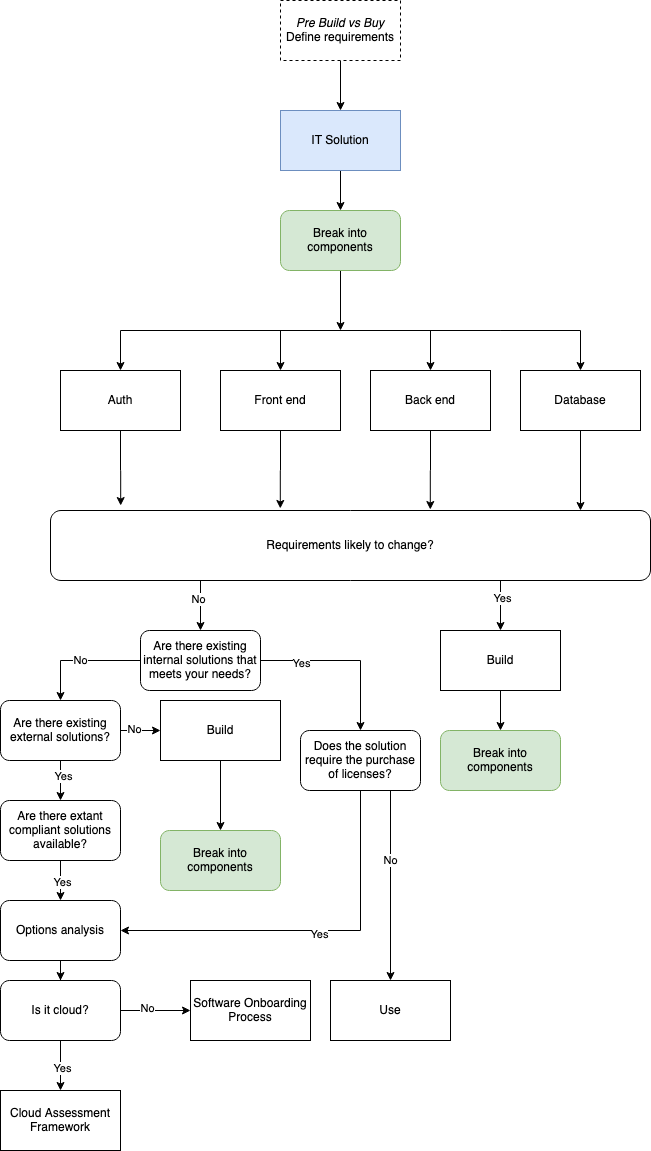

The diagram above was exported from draw.io. Its source (the exported page's mxGraphModel, read from the mxfile embedded in the PNG):
<mxGraphModel dx="2125" dy="871" grid="1" gridSize="10" guides="1" tooltips="1" connect="1" arrows="1" fold="1" page="1" pageScale="1" pageWidth="827" pageHeight="1169" math="0" shadow="0">
  <root>
    <mxCell id="0" />
    <mxCell id="1" parent="0" />
    <mxCell id="x-cx3Mp4K5iK76RSI6E8-16" style="edgeStyle=orthogonalEdgeStyle;rounded=0;orthogonalLoop=1;jettySize=auto;html=1;exitX=0.5;exitY=1;exitDx=0;exitDy=0;entryX=0.5;entryY=0;entryDx=0;entryDy=0;strokeColor=#000000;" parent="1" source="AV321Bv88zsIcFKPFkFl-18" target="AV321Bv88zsIcFKPFkFl-57" edge="1">
      <mxGeometry relative="1" as="geometry" />
    </mxCell>
    <mxCell id="AV321Bv88zsIcFKPFkFl-18" value="IT Solution" style="rounded=0;whiteSpace=wrap;html=1;fillColor=#dae8fc;strokeColor=#6c8ebf;" parent="1" vertex="1">
      <mxGeometry x="-450" y="120" width="120" height="60" as="geometry" />
    </mxCell>
    <mxCell id="AV321Bv88zsIcFKPFkFl-19" style="edgeStyle=orthogonalEdgeStyle;rounded=0;orthogonalLoop=1;jettySize=auto;html=1;exitX=0.5;exitY=1;exitDx=0;exitDy=0;entryX=0.5;entryY=0;entryDx=0;entryDy=0;" parent="1" target="AV321Bv88zsIcFKPFkFl-24" edge="1">
      <mxGeometry relative="1" as="geometry">
        <mxPoint x="-230" y="340" as="sourcePoint" />
      </mxGeometry>
    </mxCell>
    <mxCell id="AV321Bv88zsIcFKPFkFl-20" style="edgeStyle=orthogonalEdgeStyle;rounded=0;orthogonalLoop=1;jettySize=auto;html=1;exitX=0.5;exitY=1;exitDx=0;exitDy=0;entryX=0.5;entryY=0;entryDx=0;entryDy=0;" parent="1" target="AV321Bv88zsIcFKPFkFl-26" edge="1">
      <mxGeometry relative="1" as="geometry">
        <mxPoint x="-230" y="340" as="sourcePoint" />
      </mxGeometry>
    </mxCell>
    <mxCell id="AV321Bv88zsIcFKPFkFl-21" style="edgeStyle=orthogonalEdgeStyle;rounded=0;orthogonalLoop=1;jettySize=auto;html=1;exitX=0.5;exitY=1;exitDx=0;exitDy=0;entryX=0.5;entryY=0;entryDx=0;entryDy=0;" parent="1" target="AV321Bv88zsIcFKPFkFl-28" edge="1">
      <mxGeometry relative="1" as="geometry">
        <mxPoint x="-230" y="340" as="sourcePoint" />
      </mxGeometry>
    </mxCell>
    <mxCell id="AV321Bv88zsIcFKPFkFl-22" style="edgeStyle=orthogonalEdgeStyle;rounded=0;orthogonalLoop=1;jettySize=auto;html=1;exitX=0.5;exitY=1;exitDx=0;exitDy=0;entryX=0.5;entryY=0;entryDx=0;entryDy=0;" parent="1" target="AV321Bv88zsIcFKPFkFl-30" edge="1">
      <mxGeometry relative="1" as="geometry">
        <mxPoint x="-230" y="340" as="sourcePoint" />
      </mxGeometry>
    </mxCell>
    <mxCell id="RQ1hEiQgs95oZcZ-wFqE-15" style="edgeStyle=orthogonalEdgeStyle;rounded=0;orthogonalLoop=1;jettySize=auto;html=1;exitX=0.5;exitY=1;exitDx=0;exitDy=0;entryX=0.117;entryY=-0.071;entryDx=0;entryDy=0;entryPerimeter=0;" parent="1" source="AV321Bv88zsIcFKPFkFl-24" target="AV321Bv88zsIcFKPFkFl-35" edge="1">
      <mxGeometry relative="1" as="geometry" />
    </mxCell>
    <mxCell id="AV321Bv88zsIcFKPFkFl-24" value="Auth" style="rounded=0;whiteSpace=wrap;html=1;" parent="1" vertex="1">
      <mxGeometry x="-670" y="380" width="120" height="60" as="geometry" />
    </mxCell>
    <mxCell id="RQ1hEiQgs95oZcZ-wFqE-16" style="edgeStyle=orthogonalEdgeStyle;rounded=0;orthogonalLoop=1;jettySize=auto;html=1;exitX=0.5;exitY=1;exitDx=0;exitDy=0;entryX=0.383;entryY=-0.029;entryDx=0;entryDy=0;entryPerimeter=0;" parent="1" source="AV321Bv88zsIcFKPFkFl-26" target="AV321Bv88zsIcFKPFkFl-35" edge="1">
      <mxGeometry relative="1" as="geometry" />
    </mxCell>
    <mxCell id="AV321Bv88zsIcFKPFkFl-26" value="Front end" style="rounded=0;whiteSpace=wrap;html=1;" parent="1" vertex="1">
      <mxGeometry x="-510" y="380" width="120" height="60" as="geometry" />
    </mxCell>
    <mxCell id="RQ1hEiQgs95oZcZ-wFqE-17" style="edgeStyle=orthogonalEdgeStyle;rounded=0;orthogonalLoop=1;jettySize=auto;html=1;exitX=0.5;exitY=1;exitDx=0;exitDy=0;entryX=0.633;entryY=-0.014;entryDx=0;entryDy=0;entryPerimeter=0;" parent="1" source="AV321Bv88zsIcFKPFkFl-28" target="AV321Bv88zsIcFKPFkFl-35" edge="1">
      <mxGeometry relative="1" as="geometry" />
    </mxCell>
    <mxCell id="AV321Bv88zsIcFKPFkFl-28" value="Back end" style="rounded=0;whiteSpace=wrap;html=1;" parent="1" vertex="1">
      <mxGeometry x="-360" y="380" width="120" height="60" as="geometry" />
    </mxCell>
    <mxCell id="RQ1hEiQgs95oZcZ-wFqE-14" style="edgeStyle=orthogonalEdgeStyle;rounded=0;orthogonalLoop=1;jettySize=auto;html=1;exitX=0.5;exitY=1;exitDx=0;exitDy=0;" parent="1" source="AV321Bv88zsIcFKPFkFl-30" edge="1">
      <mxGeometry relative="1" as="geometry">
        <mxPoint x="-150" y="520" as="targetPoint" />
      </mxGeometry>
    </mxCell>
    <mxCell id="AV321Bv88zsIcFKPFkFl-30" value="Database" style="rounded=0;whiteSpace=wrap;html=1;" parent="1" vertex="1">
      <mxGeometry x="-210" y="380" width="120" height="60" as="geometry" />
    </mxCell>
    <mxCell id="RQ1hEiQgs95oZcZ-wFqE-22" style="edgeStyle=orthogonalEdgeStyle;rounded=0;orthogonalLoop=1;jettySize=auto;html=1;exitX=0.25;exitY=1;exitDx=0;exitDy=0;entryX=0.5;entryY=0;entryDx=0;entryDy=0;" parent="1" source="AV321Bv88zsIcFKPFkFl-35" target="AV321Bv88zsIcFKPFkFl-42" edge="1">
      <mxGeometry relative="1" as="geometry" />
    </mxCell>
    <mxCell id="RQ1hEiQgs95oZcZ-wFqE-29" value="No" style="edgeLabel;html=1;align=center;verticalAlign=middle;resizable=0;points=[];" parent="RQ1hEiQgs95oZcZ-wFqE-22" vertex="1" connectable="0">
      <mxGeometry x="-0.2667" y="-3" relative="1" as="geometry">
        <mxPoint as="offset" />
      </mxGeometry>
    </mxCell>
    <mxCell id="RQ1hEiQgs95oZcZ-wFqE-28" style="edgeStyle=orthogonalEdgeStyle;rounded=0;orthogonalLoop=1;jettySize=auto;html=1;exitX=0.75;exitY=1;exitDx=0;exitDy=0;entryX=0.5;entryY=0;entryDx=0;entryDy=0;" parent="1" source="AV321Bv88zsIcFKPFkFl-35" target="AV321Bv88zsIcFKPFkFl-37" edge="1">
      <mxGeometry relative="1" as="geometry">
        <mxPoint x="-230" y="640" as="targetPoint" />
      </mxGeometry>
    </mxCell>
    <mxCell id="RQ1hEiQgs95oZcZ-wFqE-30" value="Yes" style="edgeLabel;html=1;align=center;verticalAlign=middle;resizable=0;points=[];" parent="RQ1hEiQgs95oZcZ-wFqE-28" vertex="1" connectable="0">
      <mxGeometry x="-0.3333" y="1" relative="1" as="geometry">
        <mxPoint as="offset" />
      </mxGeometry>
    </mxCell>
    <mxCell id="AV321Bv88zsIcFKPFkFl-35" value="Requirements likely to change?" style="rounded=1;whiteSpace=wrap;html=1;" parent="1" vertex="1">
      <mxGeometry x="-680" y="520" width="600" height="70" as="geometry" />
    </mxCell>
    <mxCell id="AV321Bv88zsIcFKPFkFl-36" style="edgeStyle=orthogonalEdgeStyle;rounded=0;orthogonalLoop=1;jettySize=auto;html=1;exitX=0.5;exitY=1;exitDx=0;exitDy=0;entryX=0.5;entryY=0;entryDx=0;entryDy=0;" parent="1" source="AV321Bv88zsIcFKPFkFl-37" target="AV321Bv88zsIcFKPFkFl-58" edge="1">
      <mxGeometry relative="1" as="geometry" />
    </mxCell>
    <mxCell id="AV321Bv88zsIcFKPFkFl-37" value="Build" style="rounded=0;whiteSpace=wrap;html=1;" parent="1" vertex="1">
      <mxGeometry x="-290" y="640" width="120" height="60" as="geometry" />
    </mxCell>
    <mxCell id="RQ1hEiQgs95oZcZ-wFqE-12" value="No" style="edgeStyle=orthogonalEdgeStyle;rounded=0;orthogonalLoop=1;jettySize=auto;html=1;exitX=0;exitY=0.5;exitDx=0;exitDy=0;entryX=0.5;entryY=0;entryDx=0;entryDy=0;" parent="1" source="AV321Bv88zsIcFKPFkFl-42" target="AV321Bv88zsIcFKPFkFl-48" edge="1">
      <mxGeometry relative="1" as="geometry" />
    </mxCell>
    <mxCell id="RQ1hEiQgs95oZcZ-wFqE-18" style="edgeStyle=orthogonalEdgeStyle;rounded=0;orthogonalLoop=1;jettySize=auto;html=1;exitX=1;exitY=0.5;exitDx=0;exitDy=0;entryX=0.5;entryY=0;entryDx=0;entryDy=0;" parent="1" source="AV321Bv88zsIcFKPFkFl-42" target="x-cx3Mp4K5iK76RSI6E8-3" edge="1">
      <mxGeometry relative="1" as="geometry">
        <Array as="points">
          <mxPoint x="-370" y="670" />
        </Array>
      </mxGeometry>
    </mxCell>
    <mxCell id="RQ1hEiQgs95oZcZ-wFqE-23" value="Yes" style="edgeLabel;html=1;align=center;verticalAlign=middle;resizable=0;points=[];" parent="RQ1hEiQgs95oZcZ-wFqE-18" vertex="1" connectable="0">
      <mxGeometry x="-0.5311" y="-2" relative="1" as="geometry">
        <mxPoint as="offset" />
      </mxGeometry>
    </mxCell>
    <mxCell id="AV321Bv88zsIcFKPFkFl-42" value="Are there existing internal solutions that meets your needs?" style="rounded=1;whiteSpace=wrap;html=1;" parent="1" vertex="1">
      <mxGeometry x="-590" y="640" width="120" height="60" as="geometry" />
    </mxCell>
    <mxCell id="AV321Bv88zsIcFKPFkFl-44" style="edgeStyle=orthogonalEdgeStyle;rounded=0;orthogonalLoop=1;jettySize=auto;html=1;exitX=0.5;exitY=1;exitDx=0;exitDy=0;entryX=0.5;entryY=0;entryDx=0;entryDy=0;" parent="1" source="AV321Bv88zsIcFKPFkFl-48" target="AV321Bv88zsIcFKPFkFl-53" edge="1">
      <mxGeometry relative="1" as="geometry">
        <mxPoint x="14" y="1010" as="targetPoint" />
      </mxGeometry>
    </mxCell>
    <mxCell id="AV321Bv88zsIcFKPFkFl-45" value="Yes" style="edgeLabel;html=1;align=center;verticalAlign=middle;resizable=0;points=[];" parent="AV321Bv88zsIcFKPFkFl-44" vertex="1" connectable="0">
      <mxGeometry x="-0.0952" y="3" relative="1" as="geometry">
        <mxPoint x="-1" y="-3" as="offset" />
      </mxGeometry>
    </mxCell>
    <mxCell id="RQ1hEiQgs95oZcZ-wFqE-20" style="edgeStyle=orthogonalEdgeStyle;rounded=0;orthogonalLoop=1;jettySize=auto;html=1;exitX=1;exitY=0.5;exitDx=0;exitDy=0;entryX=0;entryY=0.5;entryDx=0;entryDy=0;" parent="1" source="AV321Bv88zsIcFKPFkFl-48" target="AV321Bv88zsIcFKPFkFl-56" edge="1">
      <mxGeometry relative="1" as="geometry" />
    </mxCell>
    <mxCell id="RQ1hEiQgs95oZcZ-wFqE-21" value="No" style="edgeLabel;html=1;align=center;verticalAlign=middle;resizable=0;points=[];" parent="RQ1hEiQgs95oZcZ-wFqE-20" vertex="1" connectable="0">
      <mxGeometry x="-0.36" y="2" relative="1" as="geometry">
        <mxPoint as="offset" />
      </mxGeometry>
    </mxCell>
    <mxCell id="AV321Bv88zsIcFKPFkFl-48" value="Are there existing external solutions?" style="rounded=1;whiteSpace=wrap;html=1;" parent="1" vertex="1">
      <mxGeometry x="-730" y="710" width="120" height="60" as="geometry" />
    </mxCell>
    <mxCell id="RQ1hEiQgs95oZcZ-wFqE-3" style="edgeStyle=orthogonalEdgeStyle;rounded=0;orthogonalLoop=1;jettySize=auto;html=1;exitX=0.5;exitY=1;exitDx=0;exitDy=0;entryX=0.5;entryY=0;entryDx=0;entryDy=0;" parent="1" source="AV321Bv88zsIcFKPFkFl-53" target="x-cx3Mp4K5iK76RSI6E8-23" edge="1">
      <mxGeometry relative="1" as="geometry" />
    </mxCell>
    <mxCell id="RQ1hEiQgs95oZcZ-wFqE-7" value="Yes" style="edgeLabel;html=1;align=center;verticalAlign=middle;resizable=0;points=[];" parent="RQ1hEiQgs95oZcZ-wFqE-3" vertex="1" connectable="0">
      <mxGeometry x="0.0667" y="1" relative="1" as="geometry">
        <mxPoint as="offset" />
      </mxGeometry>
    </mxCell>
    <mxCell id="AV321Bv88zsIcFKPFkFl-53" value="Are there extant compliant solutions available?" style="rounded=1;whiteSpace=wrap;html=1;" parent="1" vertex="1">
      <mxGeometry x="-730" y="810" width="120" height="60" as="geometry" />
    </mxCell>
    <mxCell id="AV321Bv88zsIcFKPFkFl-55" style="edgeStyle=orthogonalEdgeStyle;rounded=0;orthogonalLoop=1;jettySize=auto;html=1;exitX=0.5;exitY=1;exitDx=0;exitDy=0;entryX=0.5;entryY=0;entryDx=0;entryDy=0;" parent="1" source="AV321Bv88zsIcFKPFkFl-56" target="AV321Bv88zsIcFKPFkFl-59" edge="1">
      <mxGeometry relative="1" as="geometry" />
    </mxCell>
    <mxCell id="AV321Bv88zsIcFKPFkFl-56" value="Build" style="rounded=0;whiteSpace=wrap;html=1;" parent="1" vertex="1">
      <mxGeometry x="-570" y="710" width="120" height="60" as="geometry" />
    </mxCell>
    <mxCell id="RQ1hEiQgs95oZcZ-wFqE-13" style="edgeStyle=orthogonalEdgeStyle;rounded=0;orthogonalLoop=1;jettySize=auto;html=1;exitX=0.5;exitY=1;exitDx=0;exitDy=0;" parent="1" source="AV321Bv88zsIcFKPFkFl-57" edge="1">
      <mxGeometry relative="1" as="geometry">
        <mxPoint x="-390" y="340" as="targetPoint" />
      </mxGeometry>
    </mxCell>
    <mxCell id="AV321Bv88zsIcFKPFkFl-57" value="Break into components" style="rounded=1;whiteSpace=wrap;html=1;fillColor=#d5e8d4;strokeColor=#82b366;" parent="1" vertex="1">
      <mxGeometry x="-450" y="220" width="120" height="60" as="geometry" />
    </mxCell>
    <mxCell id="AV321Bv88zsIcFKPFkFl-58" value="Break into components" style="rounded=1;whiteSpace=wrap;html=1;fillColor=#d5e8d4;strokeColor=#82b366;" parent="1" vertex="1">
      <mxGeometry x="-290" y="740" width="120" height="60" as="geometry" />
    </mxCell>
    <mxCell id="AV321Bv88zsIcFKPFkFl-59" value="Break into components" style="rounded=1;whiteSpace=wrap;html=1;fillColor=#d5e8d4;strokeColor=#82b366;" parent="1" vertex="1">
      <mxGeometry x="-570" y="840" width="120" height="60" as="geometry" />
    </mxCell>
    <mxCell id="RQ1hEiQgs95oZcZ-wFqE-24" style="edgeStyle=orthogonalEdgeStyle;rounded=0;orthogonalLoop=1;jettySize=auto;html=1;exitX=0.5;exitY=1;exitDx=0;exitDy=0;entryX=1;entryY=0.5;entryDx=0;entryDy=0;" parent="1" source="x-cx3Mp4K5iK76RSI6E8-3" target="x-cx3Mp4K5iK76RSI6E8-23" edge="1">
      <mxGeometry relative="1" as="geometry">
        <mxPoint x="-380" y="1060" as="targetPoint" />
        <Array as="points">
          <mxPoint x="-370" y="940" />
        </Array>
      </mxGeometry>
    </mxCell>
    <mxCell id="RQ1hEiQgs95oZcZ-wFqE-25" value="Yes" style="edgeLabel;html=1;align=center;verticalAlign=middle;resizable=0;points=[];" parent="RQ1hEiQgs95oZcZ-wFqE-24" vertex="1" connectable="0">
      <mxGeometry x="-0.044" y="3" relative="1" as="geometry">
        <mxPoint as="offset" />
      </mxGeometry>
    </mxCell>
    <mxCell id="RQ1hEiQgs95oZcZ-wFqE-36" style="edgeStyle=orthogonalEdgeStyle;rounded=0;orthogonalLoop=1;jettySize=auto;html=1;exitX=0.75;exitY=1;exitDx=0;exitDy=0;entryX=0.5;entryY=0;entryDx=0;entryDy=0;" parent="1" source="x-cx3Mp4K5iK76RSI6E8-3" target="x-cx3Mp4K5iK76RSI6E8-9" edge="1">
      <mxGeometry relative="1" as="geometry" />
    </mxCell>
    <mxCell id="RQ1hEiQgs95oZcZ-wFqE-37" value="No" style="edgeLabel;html=1;align=center;verticalAlign=middle;resizable=0;points=[];" parent="RQ1hEiQgs95oZcZ-wFqE-36" vertex="1" connectable="0">
      <mxGeometry x="-0.2737" y="-1" relative="1" as="geometry">
        <mxPoint as="offset" />
      </mxGeometry>
    </mxCell>
    <mxCell id="x-cx3Mp4K5iK76RSI6E8-3" value="Does the solution require the purchase of licenses?" style="rounded=1;whiteSpace=wrap;html=1;" parent="1" vertex="1">
      <mxGeometry x="-430" y="740" width="120" height="60" as="geometry" />
    </mxCell>
    <mxCell id="x-cx3Mp4K5iK76RSI6E8-9" value="Use" style="rounded=0;whiteSpace=wrap;html=1;" parent="1" vertex="1">
      <mxGeometry x="-400" y="990" width="120" height="60" as="geometry" />
    </mxCell>
    <mxCell id="x-cx3Mp4K5iK76RSI6E8-15" style="edgeStyle=orthogonalEdgeStyle;rounded=0;orthogonalLoop=1;jettySize=auto;html=1;exitX=0.5;exitY=1;exitDx=0;exitDy=0;entryX=0.5;entryY=0;entryDx=0;entryDy=0;strokeColor=#000000;" parent="1" source="x-cx3Mp4K5iK76RSI6E8-11" target="AV321Bv88zsIcFKPFkFl-18" edge="1">
      <mxGeometry relative="1" as="geometry" />
    </mxCell>
    <mxCell id="x-cx3Mp4K5iK76RSI6E8-11" value="&lt;i&gt;Pre Build vs Buy&lt;/i&gt;&lt;br&gt;Define requirements" style="rounded=0;whiteSpace=wrap;html=1;dashed=1;" parent="1" vertex="1">
      <mxGeometry x="-450" y="10" width="120" height="60" as="geometry" />
    </mxCell>
    <mxCell id="x-cx3Mp4K5iK76RSI6E8-28" style="edgeStyle=orthogonalEdgeStyle;rounded=0;orthogonalLoop=1;jettySize=auto;html=1;exitX=0.5;exitY=1;exitDx=0;exitDy=0;strokeColor=#000000;" parent="1" source="x-cx3Mp4K5iK76RSI6E8-23" target="x-cx3Mp4K5iK76RSI6E8-24" edge="1">
      <mxGeometry relative="1" as="geometry" />
    </mxCell>
    <mxCell id="x-cx3Mp4K5iK76RSI6E8-23" value="Options analysis" style="rounded=1;whiteSpace=wrap;html=1;" parent="1" vertex="1">
      <mxGeometry x="-730" y="910" width="120" height="60" as="geometry" />
    </mxCell>
    <mxCell id="x-cx3Mp4K5iK76RSI6E8-32" style="edgeStyle=orthogonalEdgeStyle;rounded=0;orthogonalLoop=1;jettySize=auto;html=1;exitX=0.5;exitY=1;exitDx=0;exitDy=0;entryX=0.5;entryY=0;entryDx=0;entryDy=0;strokeColor=#000000;" parent="1" source="x-cx3Mp4K5iK76RSI6E8-24" target="x-cx3Mp4K5iK76RSI6E8-31" edge="1">
      <mxGeometry relative="1" as="geometry" />
    </mxCell>
    <mxCell id="RQ1hEiQgs95oZcZ-wFqE-19" value="Yes" style="edgeLabel;html=1;align=center;verticalAlign=middle;resizable=0;points=[];" parent="x-cx3Mp4K5iK76RSI6E8-32" vertex="1" connectable="0">
      <mxGeometry x="0.0842" y="1" relative="1" as="geometry">
        <mxPoint as="offset" />
      </mxGeometry>
    </mxCell>
    <mxCell id="RQ1hEiQgs95oZcZ-wFqE-34" style="edgeStyle=orthogonalEdgeStyle;rounded=0;orthogonalLoop=1;jettySize=auto;html=1;exitX=1;exitY=0.5;exitDx=0;exitDy=0;entryX=0;entryY=0.5;entryDx=0;entryDy=0;" parent="1" source="x-cx3Mp4K5iK76RSI6E8-24" target="x-cx3Mp4K5iK76RSI6E8-34" edge="1">
      <mxGeometry relative="1" as="geometry" />
    </mxCell>
    <mxCell id="RQ1hEiQgs95oZcZ-wFqE-35" value="No" style="edgeLabel;html=1;align=center;verticalAlign=middle;resizable=0;points=[];" parent="RQ1hEiQgs95oZcZ-wFqE-34" vertex="1" connectable="0">
      <mxGeometry x="-0.2571" y="3" relative="1" as="geometry">
        <mxPoint as="offset" />
      </mxGeometry>
    </mxCell>
    <mxCell id="x-cx3Mp4K5iK76RSI6E8-24" value="Is it cloud?" style="rounded=1;whiteSpace=wrap;html=1;" parent="1" vertex="1">
      <mxGeometry x="-730" y="990" width="120" height="60" as="geometry" />
    </mxCell>
    <mxCell id="x-cx3Mp4K5iK76RSI6E8-31" value="Cloud Assessment Framework" style="rounded=0;whiteSpace=wrap;html=1;" parent="1" vertex="1">
      <mxGeometry x="-730" y="1100" width="120" height="60" as="geometry" />
    </mxCell>
    <mxCell id="x-cx3Mp4K5iK76RSI6E8-34" value="Software Onboarding Process" style="rounded=0;whiteSpace=wrap;html=1;" parent="1" vertex="1">
      <mxGeometry x="-540" y="990" width="120" height="60" as="geometry" />
    </mxCell>
    <mxCell id="RQ1hEiQgs95oZcZ-wFqE-31" style="edgeStyle=orthogonalEdgeStyle;rounded=0;orthogonalLoop=1;jettySize=auto;html=1;exitX=0.5;exitY=1;exitDx=0;exitDy=0;" parent="1" source="AV321Bv88zsIcFKPFkFl-59" target="AV321Bv88zsIcFKPFkFl-59" edge="1">
      <mxGeometry relative="1" as="geometry" />
    </mxCell>
  </root>
</mxGraphModel>